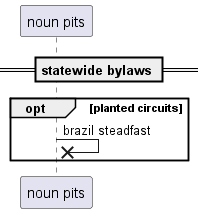

The diagram above was rendered by PlantUML. Its source (embedded in the PNG):
@startuml
participant "noun pits" as 0
== statewide bylaws ==
opt planted circuits
0 ->x 0: brazil steadfast
end
@enduml